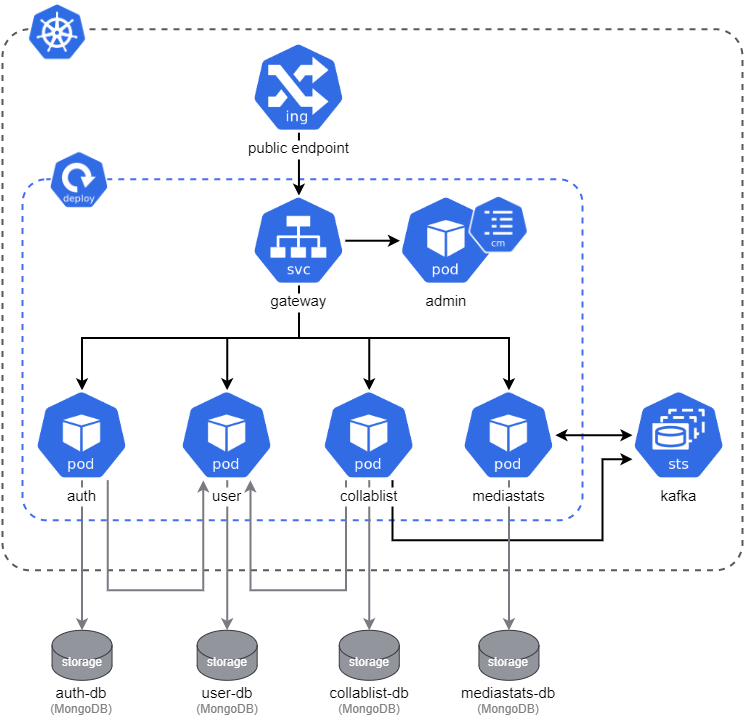

The diagram above was exported from draw.io. Its source (the exported page's mxGraphModel, read from the mxfile embedded in the PNG):
<mxGraphModel dx="155" dy="-215" grid="1" gridSize="10" guides="1" tooltips="1" connect="1" arrows="1" fold="1" page="1" pageScale="1" pageWidth="850" pageHeight="1100" math="0" shadow="0">
  <root>
    <mxCell id="0" />
    <mxCell id="1" parent="0" />
    <mxCell id="2" style="edgeStyle=orthogonalEdgeStyle;rounded=0;orthogonalLoop=1;jettySize=auto;html=1;entryX=0.5;entryY=0;entryDx=0;entryDy=0;entryPerimeter=0;fontColor=#FFFFFF;strokeColor=#797B82;strokeWidth=2;" edge="1" target="3" parent="1">
      <mxGeometry relative="1" as="geometry">
        <mxPoint x="6399.556666666667" y="5157.809999999999" as="sourcePoint" />
        <Array as="points">
          <mxPoint x="6399.89" y="5216.739999999999" />
          <mxPoint x="6399.89" y="5216.739999999999" />
        </Array>
      </mxGeometry>
    </mxCell>
    <mxCell id="3" value="&lt;font color=&quot;#ffffff&quot;&gt;storage&lt;/font&gt;" style="shape=cylinder3;whiteSpace=wrap;html=1;boundedLbl=1;backgroundOutline=1;size=15;strokeWidth=1;fillColor=#92959C;strokeColor=#36393d;" vertex="1" parent="1">
      <mxGeometry x="6369.55" y="5307.809999999999" width="60" height="50" as="geometry" />
    </mxCell>
    <mxCell id="4" value="&lt;font style=&quot;font-size: 15px;&quot;&gt;auth-db&lt;/font&gt;&lt;br&gt;&lt;font color=&quot;#808080&quot;&gt;(MongoDB)&lt;/font&gt;" style="text;html=1;strokeColor=none;fillColor=none;align=center;verticalAlign=middle;whiteSpace=wrap;rounded=0;" vertex="1" parent="1">
      <mxGeometry x="6342.45" y="5357.799999999998" width="114.19" height="40" as="geometry" />
    </mxCell>
    <mxCell id="5" value="" style="rounded=1;whiteSpace=wrap;html=1;dashed=1;strokeWidth=2;strokeColor=#595959;fillColor=none;arcSize=5;" vertex="1" parent="1">
      <mxGeometry x="6320" y="4706.73" width="740" height="541.07" as="geometry" />
    </mxCell>
    <mxCell id="6" value="" style="rounded=1;whiteSpace=wrap;html=1;dashed=1;strokeWidth=2;strokeColor=#456EF5;fillColor=none;arcSize=7;" vertex="1" parent="1">
      <mxGeometry x="6340" y="4856.73" width="560" height="341.07" as="geometry" />
    </mxCell>
    <mxCell id="7" value="admin&#10;" style="shape=image;verticalLabelPosition=bottom;labelBackgroundColor=default;verticalAlign=top;aspect=fixed;imageAspect=0;image=https://github.com/kubernetes/community/raw/master/icons/png/resources/labeled/pod-128.png;fontSize=15;" vertex="1" parent="1">
      <mxGeometry x="6717.53" y="4873.23" width="92.9" height="89.99" as="geometry" />
    </mxCell>
    <mxCell id="8" style="edgeStyle=orthogonalEdgeStyle;rounded=0;orthogonalLoop=1;jettySize=auto;html=1;fontSize=15;fontColor=#CCCCCC;strokeWidth=2;" edge="1" source="9" target="15" parent="1">
      <mxGeometry relative="1" as="geometry" />
    </mxCell>
    <mxCell id="9" value="public endpoint" style="shape=image;verticalLabelPosition=bottom;labelBackgroundColor=default;verticalAlign=top;aspect=fixed;imageAspect=0;image=https://github.com/kubernetes/community/raw/master/icons/png/resources/labeled/ing-128.png;fontSize=15;" vertex="1" parent="1">
      <mxGeometry x="6570" y="4720.23" width="92.9" height="89.99" as="geometry" />
    </mxCell>
    <mxCell id="10" style="edgeStyle=orthogonalEdgeStyle;rounded=0;orthogonalLoop=1;jettySize=auto;html=1;entryX=0.5;entryY=0;entryDx=0;entryDy=0;fontColor=#808080;exitX=0.5;exitY=1;exitDx=0;exitDy=0;strokeWidth=2;" edge="1" source="15" target="17" parent="1">
      <mxGeometry relative="1" as="geometry" />
    </mxCell>
    <mxCell id="11" style="edgeStyle=orthogonalEdgeStyle;rounded=0;orthogonalLoop=1;jettySize=auto;html=1;fontColor=#808080;strokeWidth=2;" edge="1" source="15" target="21" parent="1">
      <mxGeometry relative="1" as="geometry" />
    </mxCell>
    <mxCell id="12" style="edgeStyle=orthogonalEdgeStyle;rounded=0;orthogonalLoop=1;jettySize=auto;html=1;entryX=0.5;entryY=0;entryDx=0;entryDy=0;fontColor=#808080;exitX=0.5;exitY=1;exitDx=0;exitDy=0;strokeWidth=2;" edge="1" source="15" target="24" parent="1">
      <mxGeometry relative="1" as="geometry" />
    </mxCell>
    <mxCell id="13" value="" style="edgeStyle=orthogonalEdgeStyle;rounded=0;orthogonalLoop=1;jettySize=auto;html=1;fontSize=15;fontColor=#000000;strokeColor=#000000;strokeWidth=2;" edge="1" source="15" target="7" parent="1">
      <mxGeometry relative="1" as="geometry">
        <Array as="points">
          <mxPoint x="6719.7" y="4918.23" />
          <mxPoint x="6719.7" y="4918.23" />
        </Array>
      </mxGeometry>
    </mxCell>
    <mxCell id="14" style="edgeStyle=orthogonalEdgeStyle;shape=connector;rounded=0;orthogonalLoop=1;jettySize=auto;html=1;exitX=0.5;exitY=1;exitDx=0;exitDy=0;entryX=0.5;entryY=0;entryDx=0;entryDy=0;labelBackgroundColor=default;fontFamily=Helvetica;fontSize=11;fontColor=#808080;endArrow=classic;strokeColor=default;strokeWidth=2;" edge="1" source="15" target="35" parent="1">
      <mxGeometry relative="1" as="geometry" />
    </mxCell>
    <mxCell id="15" value="gateway" style="shape=image;verticalLabelPosition=bottom;labelBackgroundColor=default;verticalAlign=top;aspect=fixed;imageAspect=0;image=https://github.com/kubernetes/community/raw/master/icons/png/resources/labeled/svc-128.png;fontSize=15;" vertex="1" parent="1">
      <mxGeometry x="6570.009999999999" y="4873.23" width="92.9" height="89.99" as="geometry" />
    </mxCell>
    <mxCell id="16" style="edgeStyle=orthogonalEdgeStyle;rounded=0;orthogonalLoop=1;jettySize=auto;html=1;entryX=0.5;entryY=0;entryDx=0;entryDy=0;entryPerimeter=0;fontColor=#FFFFFF;strokeColor=#797B82;strokeWidth=2;" edge="1" source="17" target="26" parent="1">
      <mxGeometry relative="1" as="geometry" />
    </mxCell>
    <mxCell id="17" value="user" style="shape=image;verticalLabelPosition=bottom;labelBackgroundColor=default;verticalAlign=top;aspect=fixed;imageAspect=0;image=https://github.com/kubernetes/community/raw/master/icons/png/resources/labeled/pod-128.png;fontSize=15;fontStyle=0" vertex="1" parent="1">
      <mxGeometry x="6498.2" y="5067.799999999999" width="92.9" height="90" as="geometry" />
    </mxCell>
    <mxCell id="18" style="edgeStyle=orthogonalEdgeStyle;rounded=0;orthogonalLoop=1;jettySize=auto;html=1;entryX=0.5;entryY=0;entryDx=0;entryDy=0;entryPerimeter=0;fontColor=#FFFFFF;strokeWidth=2;strokeColor=#797B82;" edge="1" source="21" target="27" parent="1">
      <mxGeometry relative="1" as="geometry" />
    </mxCell>
    <mxCell id="19" style="edgeStyle=orthogonalEdgeStyle;rounded=0;orthogonalLoop=1;jettySize=auto;html=1;exitX=0.25;exitY=1;exitDx=0;exitDy=0;entryX=0.75;entryY=1;entryDx=0;entryDy=0;fontSize=15;fontColor=#000000;strokeColor=#797B82;strokeWidth=2;" edge="1" source="21" target="17" parent="1">
      <mxGeometry relative="1" as="geometry">
        <Array as="points">
          <mxPoint x="6663" y="5267.799999999999" />
          <mxPoint x="6568" y="5267.799999999999" />
        </Array>
      </mxGeometry>
    </mxCell>
    <mxCell id="20" style="edgeStyle=orthogonalEdgeStyle;rounded=0;orthogonalLoop=1;jettySize=auto;html=1;exitX=0.75;exitY=1;exitDx=0;exitDy=0;fontSize=15;fontColor=#000000;strokeColor=#000000;strokeWidth=2;" edge="1" source="21" parent="1">
      <mxGeometry relative="1" as="geometry">
        <Array as="points">
          <mxPoint x="6710" y="5217.73" />
          <mxPoint x="6920" y="5217.73" />
          <mxPoint x="6920" y="5135.73" />
        </Array>
        <mxPoint x="6950" y="5136.73" as="targetPoint" />
      </mxGeometry>
    </mxCell>
    <mxCell id="21" value="collablist" style="shape=image;verticalLabelPosition=bottom;labelBackgroundColor=default;verticalAlign=top;aspect=fixed;imageAspect=0;image=https://github.com/kubernetes/community/raw/master/icons/png/resources/labeled/pod-128.png;fontSize=15;" vertex="1" parent="1">
      <mxGeometry x="6640.3099999999995" y="5067.799999999999" width="92.9" height="89.99" as="geometry" />
    </mxCell>
    <mxCell id="22" style="edgeStyle=orthogonalEdgeStyle;rounded=0;orthogonalLoop=1;jettySize=auto;html=1;entryX=0.5;entryY=0;entryDx=0;entryDy=0;entryPerimeter=0;fontColor=#FFFFFF;strokeColor=#797B82;strokeWidth=2;" edge="1" source="24" target="28" parent="1">
      <mxGeometry relative="1" as="geometry" />
    </mxCell>
    <mxCell id="23" style="edgeStyle=orthogonalEdgeStyle;rounded=0;orthogonalLoop=1;jettySize=auto;html=1;exitX=1;exitY=0.5;exitDx=0;exitDy=0;fontSize=13;fontColor=#4B61D6;strokeWidth=2;entryX=0;entryY=0.5;entryDx=0;entryDy=0;startArrow=classic;startFill=1;" edge="1" target="25" parent="1">
      <mxGeometry relative="1" as="geometry">
        <mxPoint x="6872.9" y="5112.685" as="sourcePoint" />
        <mxPoint x="6946.279999999999" y="5112.685" as="targetPoint" />
      </mxGeometry>
    </mxCell>
    <mxCell id="24" value="mediastats" style="shape=image;verticalLabelPosition=bottom;labelBackgroundColor=default;verticalAlign=top;aspect=fixed;imageAspect=0;image=https://github.com/kubernetes/community/raw/master/icons/png/resources/labeled/pod-128.png;fontSize=15;" vertex="1" parent="1">
      <mxGeometry x="6780" y="5067.8099999999995" width="92.9" height="89.99" as="geometry" />
    </mxCell>
    <mxCell id="25" value="kafka" style="shape=image;verticalLabelPosition=bottom;labelBackgroundColor=default;verticalAlign=top;aspect=fixed;imageAspect=0;image=https://github.com/kubernetes/community/raw/master/icons/png/resources/labeled/sts-128.png;fontSize=15;" vertex="1" parent="1">
      <mxGeometry x="6949.999999999999" y="5067.8099999999995" width="92.9" height="89.99" as="geometry" />
    </mxCell>
    <mxCell id="26" value="&lt;font color=&quot;#ffffff&quot;&gt;storage&lt;/font&gt;" style="shape=cylinder3;whiteSpace=wrap;html=1;boundedLbl=1;backgroundOutline=1;size=15;strokeWidth=1;fillColor=#92959C;strokeColor=#36393d;" vertex="1" parent="1">
      <mxGeometry x="6514.66" y="5307.799999999999" width="60" height="50" as="geometry" />
    </mxCell>
    <mxCell id="27" value="&lt;font color=&quot;#ffffff&quot;&gt;storage&lt;/font&gt;" style="shape=cylinder3;whiteSpace=wrap;html=1;boundedLbl=1;backgroundOutline=1;size=15;strokeWidth=1;fillColor=#92959C;strokeColor=#36393d;" vertex="1" parent="1">
      <mxGeometry x="6656.76" y="5307.789999999999" width="60" height="50" as="geometry" />
    </mxCell>
    <mxCell id="28" value="&lt;font color=&quot;#ffffff&quot;&gt;storage&lt;/font&gt;" style="shape=cylinder3;whiteSpace=wrap;html=1;boundedLbl=1;backgroundOutline=1;size=15;strokeWidth=1;fillColor=#92959C;strokeColor=#36393d;" vertex="1" parent="1">
      <mxGeometry x="6796.450000000001" y="5307.799999999999" width="60" height="50" as="geometry" />
    </mxCell>
    <mxCell id="29" value="&lt;font style=&quot;font-size: 15px;&quot;&gt;mediastats-db&lt;/font&gt;&lt;br&gt;&lt;font color=&quot;#808080&quot;&gt;(MongoDB)&lt;/font&gt;" style="text;html=1;strokeColor=none;fillColor=none;align=center;verticalAlign=middle;whiteSpace=wrap;rounded=0;" vertex="1" parent="1">
      <mxGeometry x="6769.35" y="5357.789999999999" width="114.19" height="40" as="geometry" />
    </mxCell>
    <mxCell id="30" value="" style="shape=image;verticalLabelPosition=bottom;labelBackgroundColor=default;verticalAlign=top;aspect=fixed;imageAspect=0;image=https://upload.wikimedia.org/wikipedia/labs/thumb/b/ba/Kubernetes-icon-color.svg/2110px-Kubernetes-icon-color.svg.png;" vertex="1" parent="1">
      <mxGeometry x="6343.45" y="4679.19" width="63" height="61.07" as="geometry" />
    </mxCell>
    <mxCell id="31" value="&lt;font style=&quot;font-size: 15px;&quot;&gt;collablist-db&lt;/font&gt;&lt;br&gt;&lt;font color=&quot;#808080&quot;&gt;(MongoDB)&lt;/font&gt;" style="text;html=1;strokeColor=none;fillColor=none;align=center;verticalAlign=middle;whiteSpace=wrap;rounded=0;" vertex="1" parent="1">
      <mxGeometry x="6629.66" y="5357.789999999999" width="114.19" height="40" as="geometry" />
    </mxCell>
    <mxCell id="32" value="&lt;font style=&quot;font-size: 15px;&quot;&gt;user-db&lt;/font&gt;&lt;br&gt;&lt;font color=&quot;#808080&quot;&gt;(MongoDB)&lt;/font&gt;" style="text;html=1;strokeColor=none;fillColor=none;align=center;verticalAlign=middle;whiteSpace=wrap;rounded=0;" vertex="1" parent="1">
      <mxGeometry x="6487.5599999999995" y="5357.789999999999" width="114.19" height="40" as="geometry" />
    </mxCell>
    <mxCell id="33" value="" style="shape=image;verticalLabelPosition=bottom;labelBackgroundColor=default;verticalAlign=top;aspect=fixed;imageAspect=0;image=https://github.com/kubernetes/community/raw/master/icons/png/resources/labeled/cm-128.png;" vertex="1" parent="1">
      <mxGeometry x="6786.53" y="4873.23" width="59.99" height="58.12" as="geometry" />
    </mxCell>
    <mxCell id="34" value="" style="shape=image;verticalLabelPosition=bottom;labelBackgroundColor=default;verticalAlign=top;aspect=fixed;imageAspect=0;image=https://github.com/kubernetes/community/raw/master/icons/png/resources/labeled/deploy-128.png;" vertex="1" parent="1">
      <mxGeometry x="6367" y="4828.599999999999" width="60" height="58.12" as="geometry" />
    </mxCell>
    <mxCell id="35" value="auth" style="shape=image;verticalLabelPosition=bottom;labelBackgroundColor=default;verticalAlign=top;aspect=fixed;imageAspect=0;image=https://github.com/kubernetes/community/raw/master/icons/png/resources/labeled/pod-128.png;fontSize=15;fontStyle=0" vertex="1" parent="1">
      <mxGeometry x="6353.099999999999" y="5067.8099999999995" width="92.9" height="90" as="geometry" />
    </mxCell>
    <mxCell id="36" style="edgeStyle=orthogonalEdgeStyle;rounded=0;orthogonalLoop=1;jettySize=auto;html=1;exitX=0.25;exitY=1;exitDx=0;exitDy=0;entryX=0.75;entryY=1;entryDx=0;entryDy=0;fontSize=15;fontColor=#000000;strokeColor=#797B82;strokeWidth=2;endArrow=none;endFill=0;startArrow=classic;startFill=1;" edge="1" parent="1">
      <mxGeometry relative="1" as="geometry">
        <Array as="points">
          <mxPoint x="6520.3" y="5267.82" />
          <mxPoint x="6425.3" y="5267.82" />
        </Array>
        <mxPoint x="6520.835" y="5157.8099999999995" as="sourcePoint" />
        <mxPoint x="6425.174999999999" y="5157.82" as="targetPoint" />
      </mxGeometry>
    </mxCell>
  </root>
</mxGraphModel>